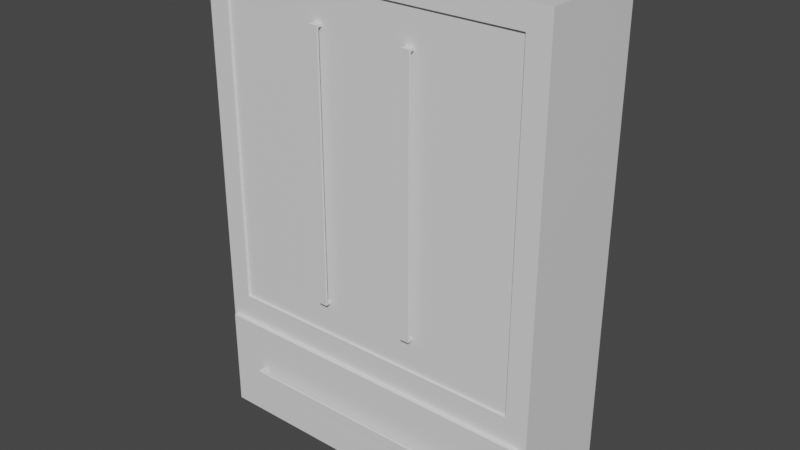 # Source: Wardrobe.blend  (saved by Blender 3.5.10; exported with 4.5.12 LTS)
import bpy
from mathutils import Matrix  # noqa: F401  (used for matrix-valued properties, if any)

bpy.ops.wm.read_factory_settings(use_empty=True)
scene = bpy.context.scene
scene.name = 'Scene'

# ---- collections
col_collection = bpy.data.collections.new('Collection'); scene.collection.children.link(col_collection)

# ---- materials (node trees are filled in below, after node groups)
mat_material = bpy.data.materials.new('Material')
mat_material.alpha_threshold = 0.0
mat_material.use_transparent_shadow = False
mat_material.roughness = 0.5
mat_material.line_color = (0.0, 0.0, 0.0, 1.0)
mat_material_001 = bpy.data.materials.new('Material.001')
mat_material_001.alpha_threshold = 0.0
mat_material_001.use_transparent_shadow = False
mat_material_001.roughness = 0.5
mat_material_001.line_color = (0.0, 0.0, 0.0, 1.0)

# ---- material node trees
mat_material.use_nodes = True; mat_material.node_tree.nodes.clear()
_N = mat_material.node_tree.nodes; _L = mat_material.node_tree.links
n0 = _N.new('ShaderNodeOutputMaterial'); n0.name = 'Material Output'; n0.location = (300, 300)
n1 = _N.new('ShaderNodeBsdfPrincipled'); n1.name = 'Principled BSDF'; n1.location = (10, 300)
n1.distribution = 'GGX'
n1.subsurface_method = 'RANDOM_WALK_SKIN'
n1.inputs[3].default_value = 1.45
n1.inputs[27].default_value = (0.0, 0.0, 0.0, 1.0)
n1.inputs[28].default_value = 1.0
_L.new(n1.outputs[0], n0.inputs[0])
n0.is_active_output = True
mat_material_001.use_nodes = True; mat_material_001.node_tree.nodes.clear()
_N = mat_material_001.node_tree.nodes; _L = mat_material_001.node_tree.links
n0 = _N.new('ShaderNodeOutputMaterial'); n0.name = 'Material Output'; n0.location = (300, 300)
n1 = _N.new('ShaderNodeBsdfPrincipled'); n1.name = 'Principled BSDF'; n1.location = (10, 300)
n1.distribution = 'GGX'
n1.subsurface_method = 'RANDOM_WALK_SKIN'
n1.inputs[3].default_value = 1.45
n1.inputs[27].default_value = (0.0, 0.0, 0.0, 1.0)
n1.inputs[28].default_value = 1.0
_L.new(n1.outputs[0], n0.inputs[0])
n0.is_active_output = True

# ---- world
world_world = bpy.data.worlds.new('World'); scene.world = world_world
world_world.use_nodes = True; world_world.node_tree.nodes.clear()
_N = world_world.node_tree.nodes; _L = world_world.node_tree.links
n0 = _N.new('ShaderNodeOutputWorld'); n0.name = 'World Output'; n0.location = (300, 300)
n1 = _N.new('ShaderNodeBackground'); n1.name = 'Background'; n1.location = (10, 300)
n1.inputs[0].default_value = (0.05088, 0.05088, 0.05088, 1.0)
_L.new(n1.outputs[0], n0.inputs[0])
n0.is_active_output = True
world_world.color = (0.05088, 0.05088, 0.05088)
world_world.use_sun_shadow = False
world_world.sun_shadow_jitter_overblur = 0.0

# ---- meshes
me_cube = bpy.data.meshes.new('Cube')
me_cube.from_pydata([(4.0, 1.25, 11.0), (4.0, 1.25, 0.0), (4.0, -1.25, 11.0), (4.0, -1.25, 0.0), (-4.0, 1.25, 11.0), (-4.0, 1.25, 0.0), (-4.0, -1.25, 11.0), (-4.0, -1.25, 0.0), (4.0, 1.25, 2.5), (-4.0, -1.25, 2.5), (4.0, -1.25, 2.5), (-4.0, 1.25, 2.5), (3.9, -1.25, 2.4), (3.9, -1.25, 0.1), (-3.9, -1.25, 0.1), (-3.9, -1.25, 2.4), (3.9, -1.35, 2.4), (3.9, -1.35, 0.1), (-3.9, -1.35, 0.1), (-3.9, -1.35, 2.4), (3.0, -1.35, 1.35), (3.0, -1.35, 1.15), (-3.0, -1.35, 1.15), (-3.0, -1.35, 1.35), (3.0, -1.55, 1.35), (3.0, -1.55, 1.15), (-3.0, -1.55, 1.15), (-3.0, -1.55, 1.35), (-3.0, -1.5, 1.35), (3.0, -1.5, 1.35), (3.0, -1.5, 1.15), (-3.0, -1.5, 1.15), (-2.95, -1.55, 1.15), (2.95, -1.55, 1.15), (2.95, -1.55, 1.35), (-2.95, -1.55, 1.35), (2.95, -1.5, 1.15), (-2.95, -1.5, 1.15), (-2.95, -1.5, 1.35), (2.95, -1.5, 1.35), (2.95, -1.35, 1.35), (-2.95, -1.35, 1.35), (-2.95, -1.35, 1.15), (2.95, -1.35, 1.15), (-3.5, -1.25, 3.0), (-3.5, -1.25, 10.5), (3.5, -1.25, 10.5), (3.5, -1.25, 3.0), (-3.5, 0.75, 3.0), (-3.5, 0.75, 10.5), (3.5, 0.75, 10.5), (3.5, 0.75, 3.0)], [], [(0, 4, 6, 2), (6, 9, 44, 45), (9, 6, 4, 11), (5, 1, 3, 7), (8, 0, 2, 10), (11, 4, 0, 8), (5, 11, 8, 1), (1, 8, 10, 3), (7, 9, 11, 5), (7, 3, 13, 14), (12, 15, 19, 16), (10, 9, 15, 12), (3, 10, 12, 13), (9, 7, 14, 15), (19, 18, 22, 23), (14, 13, 17, 18), (15, 14, 18, 19), (13, 12, 16, 17), (38, 28, 27, 35), (17, 16, 20, 21), (22, 42, 37, 31), (41, 23, 28, 38), (32, 35, 27, 26), (36, 30, 25, 33), (28, 31, 26, 27), (30, 29, 24, 25), (21, 20, 29, 30), (23, 22, 31, 28), (31, 37, 32, 26), (37, 36, 33, 32), (25, 24, 34, 33), (33, 34, 35, 32), (29, 39, 34, 24), (39, 38, 35, 34), (43, 21, 30, 36), (20, 40, 39, 29), (43, 36, 39, 40), (41, 38, 37, 42), (36, 37, 38, 39), (40, 41, 42, 43), (23, 41, 19), (20, 16, 40), (19, 41, 40, 16), (22, 18, 42), (21, 43, 17), (17, 43, 42, 18), (46, 45, 49, 50), (10, 2, 46, 47), (9, 10, 47, 44), (2, 6, 45, 46), (51, 50, 49, 48), (47, 46, 50, 51), (45, 44, 48, 49), (44, 47, 51, 48)])
_uv = me_cube.uv_layers.new(name='UVMap')
_uv.uv.foreach_set('vector', [0.625, 0.5, 0.875, 0.5, 0.875, 0.75, 0.625, 0.75, 0.625, 0.0, 0.5, 0.0, 0.5, 0.0, 0.625, 0.0, 0.5, 0.0, 0.625, 0.0, 0.625, 0.25, 0.5, 0.25, 0.125, 0.5, 0.375, 0.5, 0.375, 0.75, 0.125, 0.75, 0.5, 0.5, 0.625, 0.5, 0.625, 0.75, 0.5, 0.75, 0.5, 0.25, 0.625, 0.25, 0.625, 0.5, 0.5, 0.5, 0.375, 0.25, 0.5, 0.25, 0.5, 0.5, 0.375, 0.5, 0.375, 0.5, 0.5, 0.5, 0.5, 0.75, 0.375, 0.75, 0.375, 0.0, 0.5, 0.0, 0.5, 0.25, 0.375, 0.25, 0.125, 0.75, 0.375, 0.75, 0.375, 0.75, 0.125, 0.75, 0.5, 0.75, 0.5, 1.0, 0.5, 1.0, 0.5, 0.75, 0.5, 0.75, 0.5, 1.0, 0.5, 1.0, 0.5, 0.75, 0.375, 0.75, 0.5, 0.75, 0.5, 0.75, 0.375, 0.75, 0.5, 0.0, 0.375, 0.0, 0.375, 0.0, 0.5, 0.0, 0.5, 0.0, 0.375, 0.0, 0.375, 0.0, 0.5, 0.0, 0.125, 0.75, 0.375, 0.75, 0.375, 0.75, 0.125, 0.75, 0.5, 0.0, 0.375, 0.0, 0.375, 0.0, 0.5, 0.0, 0.375, 0.75, 0.5, 0.75, 0.5, 0.75, 0.375, 0.75, 0.5, 0.9167, 0.5, 1.0, 0.5, 1.0, 0.5, 0.9167, 0.375, 0.75, 0.5, 0.75, 0.5, 0.75, 0.375, 0.75, 0.375, 0.0, 0.0, 0.0, 0.2083, 0.75, 0.125, 0.75, 0.0, 0.0, 0.5, 0.0, 0.5, 1.0, 0.5, 0.9167, 0.375, 0.9167, 0.5, 0.9167, 0.5, 1.0, 0.375, 1.0, 0.2917, 0.75, 0.375, 0.75, 0.375, 0.75, 0.2917, 0.75, 0.5, 0.0, 0.375, 0.0, 0.375, 0.0, 0.5, 0.0, 0.375, 0.75, 0.5, 0.75, 0.5, 0.75, 0.375, 0.75, 0.375, 0.75, 0.5, 0.75, 0.5, 0.75, 0.375, 0.75, 0.5, 0.0, 0.375, 0.0, 0.375, 0.0, 0.5, 0.0, 0.125, 0.75, 0.2083, 0.75, 0.2083, 0.75, 0.125, 0.75, 0.2083, 0.75, 0.2917, 0.75, 0.2917, 0.75, 0.2083, 0.75, 0.375, 0.75, 0.5, 0.75, 0.5, 0.8333, 0.375, 0.8333, 0.375, 0.8333, 0.5, 0.8333, 0.5, 0.9167, 0.375, 0.9167, 0.5, 0.75, 0.5, 0.8333, 0.5, 0.8333, 0.5, 0.75, 0.5, 0.8333, 0.5, 0.9167, 0.5, 0.9167, 0.5, 0.8333, 0.0, 0.0, 0.375, 0.75, 0.375, 0.75, 0.2917, 0.75, 0.5, 0.75, 0.0, 0.0, 0.5, 0.8333, 0.5, 0.75, 0.0, 0.0, 0.2917, 0.75, 0.5, 0.8333, 0.0, 0.0, 0.0, 0.0, 0.5, 0.9167, 0.2083, 0.75, 0.0, 0.0, 0.2917, 0.75, 0.2083, 0.75, 0.5, 0.9167, 0.5, 0.8333, 0.0, 0.0, 0.0, 0.0, 0.0, 0.0, 0.0, 0.0, 0.5, 0.0, 0.0, 0.0, 0.5, 0.0, 0.5, 0.75, 0.5, 0.75, 0.0, 0.0, 0.5, 0.0, 0.0, 0.0, 0.0, 0.0, 0.5, 0.75, 0.375, 0.0, 0.375, 0.0, 0.0, 0.0, 0.375, 0.75, 0.0, 0.0, 0.375, 0.75, 0.375, 0.75, 0.0, 0.0, 0.0, 0.0, 0.375, 0.0, 0.625, 0.75, 0.875, 0.75, 0.875, 0.75, 0.625, 0.75, 0.5, 0.75, 0.625, 0.75, 0.625, 0.75, 0.5, 0.75, 0.5, 1.0, 0.5, 0.75, 0.5, 0.75, 0.5, 1.0, 0.625, 0.75, 0.875, 0.75, 0.875, 0.75, 0.625, 0.75, 0.5, 0.75, 0.625, 0.75, 0.625, 1.0, 0.5, 1.0, 0.5, 0.75, 0.625, 0.75, 0.625, 0.75, 0.5, 0.75, 0.625, 0.0, 0.5, 0.0, 0.5, 0.0, 0.625, 0.0, 0.5, 1.0, 0.5, 0.75, 0.5, 0.75, 0.5, 1.0])
me_cube.materials.append(mat_material)
me_cube.use_mirror_vertex_groups = False
me_cube.update()
me_cube_001 = bpy.data.meshes.new('Cube.001')
me_cube_001.from_pydata([(0.0, 0.0, -3.75), (0.0, 0.0, 3.75), (3.5, 0.0, 3.75), (3.5, 0.0, -3.75), (0.0, 0.15, -3.75), (0.0, 0.15, 3.75), (3.5, 0.15, 3.75), (3.5, 0.15, -3.75), (2.3, 0.0, -3.0), (2.3, 0.0, 3.0), (2.5, 0.0, 3.0), (2.5, 0.0, -3.0), (2.3, -3.278e-07, -2.95), (2.3, 0.0, 2.95), (2.5, 0.0, 2.95), (2.5, -3.278e-07, -2.95), (2.3, -0.095, 2.95), (2.3, -0.095, 3.0), (2.5, -0.095, 3.0), (2.5, -0.095, -2.95), (2.5, -0.095, -3.0), (2.3, -0.095, -3.0), (2.3, -0.095, -2.95), (2.5, -0.095, 2.95), (2.3, -0.145, 2.95), (2.3, -0.145, 3.0), (2.5, -0.145, 3.0), (2.5, -0.145, -2.95), (2.5, -0.145, -3.0), (2.3, -0.145, -3.0), (2.3, -0.145, -2.95), (2.5, -0.145, 2.95)], [], [(0, 3, 11, 8), (4, 5, 6, 7), (3, 7, 6, 2), (1, 5, 4, 0), (0, 4, 7, 3), (2, 6, 5, 1), (11, 15, 19, 20), (2, 1, 9, 10), (12, 8, 21, 22), (14, 10, 18, 23), (21, 20, 28, 29), (16, 22, 30, 24), (19, 23, 31, 27), (23, 16, 13, 14), (9, 13, 16, 17), (22, 19, 15, 12), (8, 11, 20, 21), (10, 9, 17, 18), (24, 31, 26, 25), (30, 27, 31, 24), (29, 28, 27, 30), (18, 17, 25, 26), (23, 18, 26, 31), (22, 21, 29, 30), (20, 19, 27, 28), (17, 16, 24, 25), (12, 15, 14, 13), (11, 3, 15), (2, 10, 14), (3, 2, 14, 15), (0, 8, 12), (9, 1, 13), (1, 0, 12, 13)])
_uv = me_cube_001.uv_layers.new(name='UVMap')
_uv.uv.foreach_set('vector', [0.0, 0.0, 0.0, 0.0, 0.0, 0.0, 0.0, 0.0, 0.0, 0.0, 0.0, 0.0, 0.0, 0.0, 0.0, 0.0, 0.0, 0.0, 0.0, 0.0, 0.0, 0.0, 0.0, 0.0, 0.0, 0.0, 0.0, 0.0, 0.0, 0.0, 0.0, 0.0, 0.0, 0.0, 0.0, 0.0, 0.0, 0.0, 0.0, 0.0, 0.0, 0.0, 0.0, 0.0, 0.0, 0.0, 0.0, 0.0, 0.0, 0.0, 0.0, 0.0, 0.0, 0.0, 0.0, 0.0, 0.0, 0.0, 0.0, 0.0, 0.0, 0.0, 0.0, 0.0, 0.0, 0.0, 0.0, 0.0, 0.0, 0.0, 0.0, 0.0, 0.0, 0.0, 0.0, 0.0, 0.0, 0.0, 0.0, 0.0, 0.0, 0.0, 0.0, 0.0, 0.0, 0.0, 0.0, 0.0, 0.0, 0.0, 0.0, 0.0, 0.0, 0.0, 0.0, 0.0, 0.0, 0.0, 0.0, 0.0, 0.0, 0.0, 0.0, 0.0, 0.0, 0.0, 0.0, 0.0, 0.0, 0.0, 0.0, 0.0, 0.0, 0.0, 0.0, 0.0, 0.0, 0.0, 0.0, 0.0, 0.0, 0.0, 0.0, 0.0, 0.0, 0.0, 0.0, 0.0, 0.0, 0.0, 0.0, 0.0, 0.0, 0.0, 0.0, 0.0, 0.0, 0.0, 0.0, 0.0, 0.0, 0.0, 0.0, 0.0, 0.0, 0.0, 0.0, 0.0, 0.0, 0.0, 0.0, 0.0, 0.0, 0.0, 0.0, 0.0, 0.0, 0.0, 0.0, 0.0, 0.0, 0.0, 0.0, 0.0, 0.0, 0.0, 0.0, 0.0, 0.0, 0.0, 0.0, 0.0, 0.0, 0.0, 0.0, 0.0, 0.0, 0.0, 0.0, 0.0, 0.0, 0.0, 0.0, 0.0, 0.0, 0.0, 0.0, 0.0, 0.0, 0.0, 0.0, 0.0, 0.0, 0.0, 0.0, 0.0, 0.0, 0.0, 0.0, 0.0, 0.0, 0.0, 0.0, 0.0, 0.0, 0.0, 0.0, 0.0, 0.0, 0.0, 0.0, 0.0, 0.0, 0.0, 0.0, 0.0, 0.0, 0.0, 0.0, 0.0, 0.0, 0.0, 0.0, 0.0, 0.0, 0.0, 0.0, 0.0, 0.0, 0.0, 0.0, 0.0, 0.0, 0.0, 0.0, 0.0, 0.0, 0.0, 0.0, 0.0, 0.0, 0.0, 0.0, 0.0, 0.0, 0.0, 0.0, 0.0, 0.0, 0.0, 0.0, 0.0, 0.0, 0.0, 0.0, 0.0])
me_cube_001.materials.append(mat_material)
me_cube_001.use_mirror_vertex_groups = False
me_cube_001.update()
me_cylinder = bpy.data.meshes.new('Cylinder')
me_cylinder.from_pydata([(-3.525, 0.1, 2.384e-07), (3.525, 0.1, -2.384e-07), (-3.525, 0.07071, -0.07071), (3.525, 0.07071, -0.07071), (-3.525, -5.551e-17, -0.1), (3.525, -5.551e-17, -0.1), (-3.525, -0.07071, -0.07071), (3.525, -0.07071, -0.07071), (-3.525, -0.1, 2.384e-07), (3.525, -0.1, -2.384e-07), (-3.525, -0.07071, 0.07071), (3.525, -0.07071, 0.07071), (-3.525, -5.551e-17, 0.1), (3.525, -5.551e-17, 0.1), (-3.525, 0.07071, 0.07071), (3.525, 0.07071, 0.07071)], [], [(0, 1, 3, 2), (2, 3, 5, 4), (4, 5, 7, 6), (6, 7, 9, 8), (8, 9, 11, 10), (10, 11, 13, 12), (3, 1, 15, 13, 11, 9, 7, 5), (12, 13, 15, 14), (14, 15, 1, 0), (0, 2, 4, 6, 8, 10, 12, 14)])
_uv = me_cylinder.uv_layers.new(name='UVMap')
_uv.uv.foreach_set('vector', [1.0, 0.5, 1.0, 1.0, 0.875, 1.0, 0.875, 0.5, 0.875, 0.5, 0.875, 1.0, 0.75, 1.0, 0.75, 0.5, 0.75, 0.5, 0.75, 1.0, 0.625, 1.0, 0.625, 0.5, 0.625, 0.5, 0.625, 1.0, 0.5, 1.0, 0.5, 0.5, 0.5, 0.5, 0.5, 1.0, 0.375, 1.0, 0.375, 0.5, 0.375, 0.5, 0.375, 1.0, 0.25, 1.0, 0.25, 0.5, 0.4197, 0.4197, 0.25, 0.49, 0.08029, 0.4197, 0.01, 0.25, 0.08029, 0.08029, 0.25, 0.01, 0.4197, 0.08029, 0.49, 0.25, 0.25, 0.5, 0.25, 1.0, 0.125, 1.0, 0.125, 0.5, 0.125, 0.5, 0.125, 1.0, 0.0, 1.0, 0.0, 0.5, 0.75, 0.49, 0.9197, 0.4197, 0.99, 0.25, 0.9197, 0.08029, 0.75, 0.01, 0.5803, 0.08029, 0.51, 0.25, 0.5803, 0.4197])
me_cylinder.update()
me_cube_002 = bpy.data.meshes.new('Cube.002')
me_cube_002.from_pydata([(0.0, 0.0, -3.75), (0.0, 0.0, 3.75), (3.5, 0.0, 3.75), (3.5, 0.0, -3.75), (0.0, 0.15, -3.75), (0.0, 0.15, 3.75), (3.5, 0.15, 3.75), (3.5, 0.15, -3.75), (2.3, 0.0, -3.0), (2.3, 0.0, 3.0), (2.5, 0.0, 3.0), (2.5, 0.0, -3.0), (2.3, -3.278e-07, -2.95), (2.3, 0.0, 2.95), (2.5, 0.0, 2.95), (2.5, -3.278e-07, -2.95), (2.3, -0.095, 2.95), (2.3, -0.095, 3.0), (2.5, -0.095, 3.0), (2.5, -0.095, -2.95), (2.5, -0.095, -3.0), (2.3, -0.095, -3.0), (2.3, -0.095, -2.95), (2.5, -0.095, 2.95), (2.3, -0.145, 2.95), (2.3, -0.145, 3.0), (2.5, -0.145, 3.0), (2.5, -0.145, -2.95), (2.5, -0.145, -3.0), (2.3, -0.145, -3.0), (2.3, -0.145, -2.95), (2.5, -0.145, 2.95)], [], [(0, 3, 11, 8), (4, 5, 6, 7), (3, 7, 6, 2), (1, 5, 4, 0), (0, 4, 7, 3), (2, 6, 5, 1), (11, 15, 19, 20), (2, 1, 9, 10), (12, 8, 21, 22), (14, 10, 18, 23), (21, 20, 28, 29), (16, 22, 30, 24), (19, 23, 31, 27), (23, 16, 13, 14), (9, 13, 16, 17), (22, 19, 15, 12), (8, 11, 20, 21), (10, 9, 17, 18), (24, 31, 26, 25), (30, 27, 31, 24), (29, 28, 27, 30), (18, 17, 25, 26), (23, 18, 26, 31), (22, 21, 29, 30), (20, 19, 27, 28), (17, 16, 24, 25), (12, 15, 14, 13), (11, 3, 15), (2, 10, 14), (3, 2, 14, 15), (0, 8, 12), (9, 1, 13), (1, 0, 12, 13)])
_uv = me_cube_002.uv_layers.new(name='UVMap')
_uv.uv.foreach_set('vector', [0.0, 0.0, 0.0, 0.0, 0.0, 0.0, 0.0, 0.0, 0.0, 0.0, 0.0, 0.0, 0.0, 0.0, 0.0, 0.0, 0.0, 0.0, 0.0, 0.0, 0.0, 0.0, 0.0, 0.0, 0.0, 0.0, 0.0, 0.0, 0.0, 0.0, 0.0, 0.0, 0.0, 0.0, 0.0, 0.0, 0.0, 0.0, 0.0, 0.0, 0.0, 0.0, 0.0, 0.0, 0.0, 0.0, 0.0, 0.0, 0.0, 0.0, 0.0, 0.0, 0.0, 0.0, 0.0, 0.0, 0.0, 0.0, 0.0, 0.0, 0.0, 0.0, 0.0, 0.0, 0.0, 0.0, 0.0, 0.0, 0.0, 0.0, 0.0, 0.0, 0.0, 0.0, 0.0, 0.0, 0.0, 0.0, 0.0, 0.0, 0.0, 0.0, 0.0, 0.0, 0.0, 0.0, 0.0, 0.0, 0.0, 0.0, 0.0, 0.0, 0.0, 0.0, 0.0, 0.0, 0.0, 0.0, 0.0, 0.0, 0.0, 0.0, 0.0, 0.0, 0.0, 0.0, 0.0, 0.0, 0.0, 0.0, 0.0, 0.0, 0.0, 0.0, 0.0, 0.0, 0.0, 0.0, 0.0, 0.0, 0.0, 0.0, 0.0, 0.0, 0.0, 0.0, 0.0, 0.0, 0.0, 0.0, 0.0, 0.0, 0.0, 0.0, 0.0, 0.0, 0.0, 0.0, 0.0, 0.0, 0.0, 0.0, 0.0, 0.0, 0.0, 0.0, 0.0, 0.0, 0.0, 0.0, 0.0, 0.0, 0.0, 0.0, 0.0, 0.0, 0.0, 0.0, 0.0, 0.0, 0.0, 0.0, 0.0, 0.0, 0.0, 0.0, 0.0, 0.0, 0.0, 0.0, 0.0, 0.0, 0.0, 0.0, 0.0, 0.0, 0.0, 0.0, 0.0, 0.0, 0.0, 0.0, 0.0, 0.0, 0.0, 0.0, 0.0, 0.0, 0.0, 0.0, 0.0, 0.0, 0.0, 0.0, 0.0, 0.0, 0.0, 0.0, 0.0, 0.0, 0.0, 0.0, 0.0, 0.0, 0.0, 0.0, 0.0, 0.0, 0.0, 0.0, 0.0, 0.0, 0.0, 0.0, 0.0, 0.0, 0.0, 0.0, 0.0, 0.0, 0.0, 0.0, 0.0, 0.0, 0.0, 0.0, 0.0, 0.0, 0.0, 0.0, 0.0, 0.0, 0.0, 0.0, 0.0, 0.0, 0.0, 0.0, 0.0, 0.0, 0.0, 0.0, 0.0, 0.0, 0.0, 0.0, 0.0, 0.0, 0.0, 0.0, 0.0, 0.0, 0.0, 0.0, 0.0, 0.0])
me_cube_002.materials.append(mat_material_001)
me_cube_002.use_mirror_vertex_groups = False
me_cube_002.update()

# ---- objects
ob_wardrobe = bpy.data.objects.new('Wardrobe', me_cube)
ob_left_door = bpy.data.objects.new('Left Door', me_cube_001)
ob_cylinder = bpy.data.objects.new('Cylinder', me_cylinder)
ob_right_door = bpy.data.objects.new('Right Door', me_cube_002)

# ---- transforms, parenting, visibility, modifiers, constraints
ob_wardrobe.location = (0.0, 0.0, 0.0)
ob_wardrobe.lock_rotations_4d = False
ob_wardrobe.empty_display_type = 'ARROWS'
ob_wardrobe.lineart.crease_threshold = 0.0
ob_left_door.location = (-3.5, -1.2, 6.75)
ob_left_door.lock_rotations_4d = False
ob_left_door.empty_display_type = 'ARROWS'
ob_left_door.lineart.crease_threshold = 0.0
ob_cylinder.location = (0.0, 0.0, 9.5)
ob_right_door.location = (3.5, -1.2, 6.75)
ob_right_door.scale = (-1.0, 1.0, 1.0)
ob_right_door.lock_rotations_4d = False
ob_right_door.empty_display_type = 'ARROWS'
ob_right_door.lineart.crease_threshold = 0.0

# ---- collection membership
col_collection.objects.link(ob_wardrobe)
col_collection.objects.link(ob_left_door)
col_collection.objects.link(ob_cylinder)
col_collection.objects.link(ob_right_door)

# ---- scene / render settings (as saved in the file)
scene.frame_start = 1; scene.frame_end = 250; scene.frame_set(1)
scene.render.engine = 'BLENDER_EEVEE_NEXT'
scene.cycles.sampling_pattern = 'TABULATED_SOBOL'
scene.view_settings.view_transform = 'Filmic'
bpy.context.view_layer.update()

# ---- added for rendering (the .blend has no active camera and no usable light): camera, sun
cam_auto = bpy.data.cameras.new('AutoCamera')
cam_auto.lens = 50.0
cam_auto.sensor_width = 36.0
cam_auto.clip_end = 1000.0
ob_auto_camera = bpy.data.objects.new('AutoCamera', cam_auto)
scene.collection.objects.link(ob_auto_camera)
ob_auto_camera.location = (12.8483, -15.568, 15.7786)
ob_auto_camera.rotation_euler = (1.09748, -7.21219e-08, 0.694738)
scene.camera = ob_auto_camera
light_auto_sun = bpy.data.lights.new('AutoSun', 'SUN')
light_auto_sun.energy = 3.0
light_auto_sun.angle = 0.0523599
ob_auto_sun = bpy.data.objects.new('AutoSun', light_auto_sun)
scene.collection.objects.link(ob_auto_sun)
ob_auto_sun.rotation_euler = (0.872665, 0.174533, 0.523599)
bpy.context.view_layer.update()
